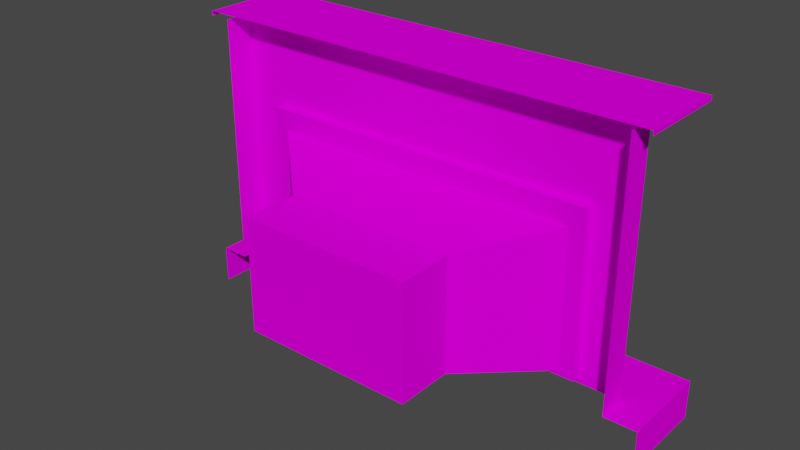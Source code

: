 # Source: Fireplace_01.blend  (saved by Blender 2.80.75; exported with 4.5.12 LTS)
import bpy
from mathutils import Matrix  # noqa: F401  (used for matrix-valued properties, if any)

bpy.ops.wm.read_factory_settings(use_empty=True)
scene = bpy.context.scene
scene.name = 'Scene'

# ---- collections
col_collection = bpy.data.collections.new('Collection'); scene.collection.children.link(col_collection)

# ---- images (referenced by path relative to the original .blend; pixels are not part of the script)
import os
ASSET_DIR = os.environ.get("B2B_ASSET_DIR", "")  # directory of the original .blend (textures are referenced by path, not embedded)
HERE = os.path.dirname(os.path.abspath(__file__))  # packed textures are extracted next to this script under _unpacked/

def load_image(name, relpath, width, height, colorspace="sRGB"):
    """Load a texture the original file referenced (path relative to the .blend, or extracted next to this script)."""
    p = next((c for c in (os.path.join(HERE, relpath), os.path.join(ASSET_DIR, relpath)) if relpath and os.path.exists(c)), "")
    if p:
        img = bpy.data.images.load(p, check_existing=True)
        img.name = name
    else:  # same state as the original file: an image datablock whose file is absent (Cycles renders it pink)
        img = bpy.data.images.new(name, width, height)
        img.source = "FILE"
        img.filepath = "//" + (relpath or name)
    img.colorspace_settings.name = colorspace
    return img
img_fireplace_01_psd = load_image('Fireplace_01.psd', 'Fireplace_01.psd', 1024, 1024, 'sRGB')

# ---- materials (node trees are filled in below, after node groups)
mat_wood = bpy.data.materials.new('Wood')
mat_wood.alpha_threshold = 0.0
mat_wood.use_transparent_shadow = False
mat_wood.line_color = (0.0, 0.0, 0.0, 1.0)

# ---- material node trees
mat_wood.use_nodes = True; mat_wood.node_tree.nodes.clear()
_N = mat_wood.node_tree.nodes; _L = mat_wood.node_tree.links
n0 = _N.new('ShaderNodeOutputMaterial'); n0.name = 'Material Output'; n0.location = (300, 300)
n1 = _N.new('ShaderNodeBsdfPrincipled'); n1.name = 'Principled BSDF'; n1.location = (10, 300)
n1.distribution = 'GGX'
n1.subsurface_method = 'BURLEY'
n1.inputs[2].default_value = 0.0
n1.inputs[3].default_value = 1.45
n1.inputs[13].default_value = 0.0
n1.inputs[27].default_value = (0.0, 0.0, 0.0, 1.0)
n1.inputs[28].default_value = 1.0
n2 = _N.new('ShaderNodeTexImage'); n2.name = 'Image Texture'; n2.location = (-280, 280)
n2.image = img_fireplace_01_psd
_L.new(n1.outputs[0], n0.inputs[0])
_L.new(n2.outputs[0], n1.inputs[0])
n0.is_active_output = True

# ---- world
world_world = bpy.data.worlds.new('World'); scene.world = world_world
world_world.use_nodes = True; world_world.node_tree.nodes.clear()
_N = world_world.node_tree.nodes; _L = world_world.node_tree.links
n0 = _N.new('ShaderNodeOutputWorld'); n0.name = 'World Output'; n0.location = (300, 300)
n1 = _N.new('ShaderNodeBackground'); n1.name = 'Background'; n1.location = (10, 300)
n1.inputs[0].default_value = (0.05088, 0.05088, 0.05088, 1.0)
_L.new(n1.outputs[0], n0.inputs[0])
n0.is_active_output = True
world_world.color = (0.05088, 0.05088, 0.05088)
world_world.use_sun_shadow = False
world_world.sun_shadow_jitter_overblur = 0.0

# ---- meshes
me_cube_001 = bpy.data.meshes.new('Cube.001')
me_cube_001.from_pydata([(-2.429, 4.028, 3.29), (2.459, 4.028, 3.29), (-2.669, 2.018, 3.211), (-2.669, 4.028, 3.211), (-2.669, 2.018, 3.29), (-2.669, 2.647, 3.29), (-2.669, 4.028, 3.29), (2.654, 4.028, 3.211), (2.654, 2.018, 3.211), (2.654, 2.647, 3.29), (2.654, 4.028, 3.29), (2.654, 2.018, 3.29), (1.0, 1.0, 1.0), (1.0, 1.0, -1.0), (1.0, -0.234, 1.0), (1.0, -0.234, -1.0), (-1.0, 1.0, 1.0), (-1.0, 1.0, -1.0), (-1.0, -0.234, 1.0), (-1.0, -0.234, -1.0), (1.816, 2.427, -0.9976), (-1.816, 2.427, -0.9976), (1.816, 2.427, 1.415), (-1.816, 2.427, 1.415), (1.816, 2.427, 1.771), (-1.816, 2.427, 1.771), (1.993, 2.427, -0.9976), (1.993, 2.427, 1.415), (-1.966, 2.427, -0.9976), (-1.966, 2.427, 1.415), (1.816, 2.427, -1.074), (-1.816, 2.427, -1.074), (1.993, 2.427, -1.074), (-1.965, 2.427, -1.074), (1.993, 2.427, 1.771), (-1.966, 2.427, 1.771), (1.993, 2.647, -1.074), (-1.965, 2.647, -1.074), (1.993, 2.647, 1.771), (-1.966, 2.647, 1.771), (2.458, 2.647, -1.191), (-2.429, 2.647, -1.191), (2.459, 2.647, 3.211), (-2.429, 2.647, 3.211), (2.458, 2.018, -1.191), (-2.429, 2.018, -1.191), (2.459, 2.018, 3.211), (-2.429, 2.018, 3.211), (2.458, 2.647, -1.191), (-2.429, 2.647, -1.191), (2.458, 4.022, -1.191), (-2.429, 4.022, -1.191), (-2.761, 2.647, -1.191), (2.458, 4.022, -1.851), (-2.429, 4.022, -1.851), (2.828, 2.647, -1.191), (2.828, 4.022, -1.191), (2.828, 2.647, -1.851), (2.828, 4.022, -1.851), (2.458, 2.021, -1.191), (-2.761, 4.022, -1.191), (2.828, 2.021, -1.191), (2.828, 2.021, -1.851), (-2.761, 4.022, -1.851), (-2.761, 2.647, -1.851), (-2.761, 2.026, -1.191), (-2.429, 2.026, -1.191), (-2.761, 2.026, -1.851)], [], [(1, 10, 7, 3, 6, 0), (5, 6, 3, 2, 4), (8, 7, 10, 9, 11), (5, 4, 11, 9, 10, 1, 0, 6), (12, 14, 18, 16), (15, 19, 18, 14), (19, 17, 16, 18), (17, 19, 15, 13), (13, 15, 14, 12), (17, 21, 23, 16), (13, 20, 21, 17), (16, 23, 22, 12), (12, 22, 20, 13), (31, 33, 28, 21, 20, 30), (29, 35, 25, 24, 34, 27, 26, 32, 30, 20, 22, 23, 21, 28), (36, 38, 42, 40), (25, 35, 39, 38, 34, 24), (38, 39, 43, 42), (26, 27, 34, 38, 36, 32), (31, 30, 32, 36, 37, 33), (36, 40, 41, 37), (28, 33, 37, 39, 35, 29), (39, 37, 41, 43), (43, 41, 45, 47), (40, 42, 46, 44), (49, 48, 50, 51), (53, 50, 56, 58), (49, 51, 60, 52), (51, 50, 53, 54), (56, 55, 57, 58), (50, 48, 55, 56), (55, 48, 59, 61), (51, 54, 63, 60), (57, 55, 61, 62), (52, 60, 63, 64), (52, 64, 67, 65), (49, 52, 65, 66)])
_uv = me_cube_001.uv_layers.new(name='UVMap')
_uv.uv.foreach_set('vector', [0.01739, 0.5422, 0.01721, 0.5595, 0.01017, 0.5595, 0.01015, 0.1114, 0.01719, 0.1114, 0.01737, 0.1327, 0.1363, 0.1109, 0.01719, 0.1114, 0.01717, 0.1046, 0.1899, 0.1039, 0.1899, 0.1106, 0.1898, 0.5675, 0.01717, 0.5663, 0.01721, 0.5595, 0.1363, 0.5604, 0.1899, 0.5608, 0.1363, 0.1109, 0.1899, 0.1106, 0.1899, 0.5608, 0.1363, 0.5604, 0.01721, 0.5595, 0.01739, 0.5422, 0.01737, 0.1327, 0.01719, 0.1114, 0.6846, 0.6137, 0.6892, 0.4769, 0.9111, 0.4844, 0.9064, 0.6213, 0.8826, 0.3683, 0.8828, 0.2676, 0.9834, 0.2678, 0.9833, 0.3685, 0.8828, 0.2676, 0.8271, 0.2735, 0.8016, 0.1877, 0.8597, 0.1734, 0.8271, 0.2735, 0.8828, 0.2676, 0.8826, 0.3683, 0.8277, 0.3625, 0.8277, 0.3625, 0.8826, 0.3683, 0.8588, 0.4603, 0.802, 0.4457, 0.7763, 0.2703, 0.7327, 0.263, 0.6759, 0.1983, 0.7508, 0.1845, 0.8277, 0.3625, 0.7845, 0.3677, 0.7835, 0.2661, 0.8271, 0.2735, 0.741, 0.1439, 0.6925, 0.05592, 0.9078, 0.05561, 0.8596, 0.1438, 0.7512, 0.4425, 0.6784, 0.4281, 0.7337, 0.3646, 0.7769, 0.3593, 0.5395, 0.2054, 0.5391, 0.1947, 0.5446, 0.1945, 0.545, 0.2052, 0.5533, 0.4655, 0.5478, 0.4656, 0.6602, 0.5925, 0.6602, 0.6114, 0.6523, 0.6114, 0.4591, 0.6114, 0.4497, 0.6114, 0.4497, 0.5925, 0.4497, 0.4642, 0.4497, 0.4601, 0.4591, 0.4601, 0.4591, 0.4642, 0.4591, 0.5925, 0.6523, 0.5925, 0.6523, 0.4642, 0.6602, 0.4642, 0.288, 0.214, 0.2879, 0.07407, 0.3107, 0.0032, 0.3109, 0.2198, 0.9457, 0.01527, 0.9564, 0.01527, 0.9564, 0.03108, 0.6726, 0.03115, 0.6726, 0.01533, 0.6853, 0.01533, 0.3366, 0.5759, 0.3366, 0.3701, 0.4114, 0.346, 0.4114, 0.6001, 0.592, 0.05125, 0.592, 0.2242, 0.592, 0.2497, 0.5762, 0.2497, 0.5762, 0.04573, 0.592, 0.04574, 0.6886, 0.3481, 0.6886, 0.3082, 0.6886, 0.3062, 0.691, 0.3062, 0.691, 0.3498, 0.6886, 0.3498, 0.3478, 0.2207, 0.3421, 0.2436, 0.3419, 0.003169, 0.3476, 0.02596, 0.4751, 0.2251, 0.4751, 0.2196, 0.4909, 0.2196, 0.4909, 0.4235, 0.4751, 0.4235, 0.4751, 0.398, 0.2216, 0.4957, 0.2145, 0.2442, 0.2552, 0.2327, 0.2662, 0.6219, 0.2662, 0.6219, 0.2552, 0.2327, 0.3108, 0.2311, 0.3218, 0.6203, 0.376, 0.2519, 0.3758, 0.0353, 0.4067, 0.03527, 0.407, 0.2518, 0.1819, 0.7312, 0.7983, 0.734, 0.7976, 0.9074, 0.1811, 0.9046, 0.7972, 0.9905, 0.7976, 0.9074, 0.8442, 0.9076, 0.8439, 0.9907, 0.1819, 0.7312, 0.1811, 0.9046, 0.1393, 0.9044, 0.1401, 0.7311, 0.1811, 0.9046, 0.7976, 0.9074, 0.7972, 0.9905, 0.1808, 0.9878, 0.8442, 0.9076, 0.845, 0.7342, 0.9282, 0.7346, 0.9274, 0.908, 0.7976, 0.9074, 0.7983, 0.734, 0.845, 0.7342, 0.8442, 0.9076, 0.845, 0.7342, 0.7983, 0.734, 0.7987, 0.6551, 0.8454, 0.6553, 0.1811, 0.9046, 0.1808, 0.9878, 0.1389, 0.9876, 0.1393, 0.9044, 0.9282, 0.7346, 0.845, 0.7342, 0.8454, 0.6553, 0.9285, 0.6556, 0.1401, 0.7311, 0.1393, 0.9044, 0.05612, 0.904, 0.0569, 0.7307, 0.1401, 0.7311, 0.0569, 0.7307, 0.05725, 0.6524, 0.1404, 0.6527, 0.1819, 0.7312, 0.1401, 0.7311, 0.1404, 0.6527, 0.1823, 0.6529])
me_cube_001.materials.append(mat_wood)
me_cube_001.use_remesh_preserve_volume = False
me_cube_001.use_remesh_preserve_attributes = False
me_cube_001.use_mirror_vertex_groups = False
me_cube_001.update()

# ---- objects
ob_cube_001 = bpy.data.objects.new('Cube.001', me_cube_001)

# ---- transforms, parenting, visibility, modifiers, constraints
ob_cube_001.location = (0.0, 0.0, 1.013)
ob_cube_001.scale = (1.896, 1.0, 1.249)
ob_cube_001.lock_rotations_4d = False
ob_cube_001.empty_display_type = 'ARROWS'
ob_cube_001.lineart.crease_threshold = 0.0

# ---- collection membership
col_collection.objects.link(ob_cube_001)

# ---- scene / render settings (as saved in the file)
scene.frame_start = 1; scene.frame_end = 250; scene.frame_set(1)
scene.render.engine = 'BLENDER_EEVEE_NEXT'
scene.cycles.use_denoising = False
scene.cycles.samples = 128
scene.cycles.sampling_pattern = 'TABULATED_SOBOL'
scene.cycles.use_adaptive_sampling = False
scene.cycles.use_light_tree = False
scene.view_settings.view_transform = 'Filmic'
bpy.context.view_layer.update()

# ---- added for rendering (the .blend has no active camera and no usable light): camera, sun
cam_auto = bpy.data.cameras.new('AutoCamera')
cam_auto.lens = 50.0
cam_auto.sensor_width = 36.0
cam_auto.clip_end = 1000.0
ob_auto_camera = bpy.data.objects.new('AutoCamera', cam_auto)
scene.collection.objects.link(ob_auto_camera)
ob_auto_camera.location = (12.1864, -12.6498, 11.609)
ob_auto_camera.rotation_euler = (1.09748, -7.21219e-08, 0.694738)
scene.camera = ob_auto_camera
light_auto_sun = bpy.data.lights.new('AutoSun', 'SUN')
light_auto_sun.energy = 3.0
light_auto_sun.angle = 0.0523599
ob_auto_sun = bpy.data.objects.new('AutoSun', light_auto_sun)
scene.collection.objects.link(ob_auto_sun)
ob_auto_sun.rotation_euler = (0.872665, 0.174533, 0.523599)
bpy.context.view_layer.update()
